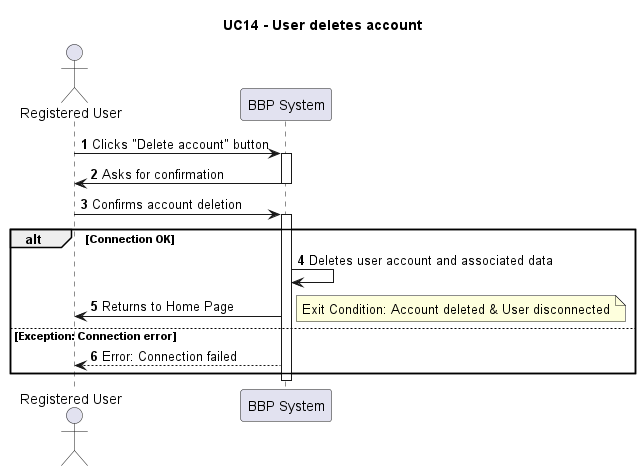

The diagram above was rendered by PlantUML. Its source (embedded in the PNG):
@startuml UC14_DeleteAccount
title UC14 - User deletes account
actor "Registered User" as User
participant "BBP System" as System

autonumber
' Entry: User is on profile page

User -> System: Clicks "Delete account" button
activate System
System -> User: Asks for confirmation
deactivate System

User -> System: Confirms account deletion
activate System

alt Connection OK
    System -> System: Deletes user account and associated data
    System -> User: Returns to Home Page
    note right: Exit Condition: Account deleted & User disconnected
else Exception: Connection error
    System --> User: Error: Connection failed
end

deactivate System
@enduml